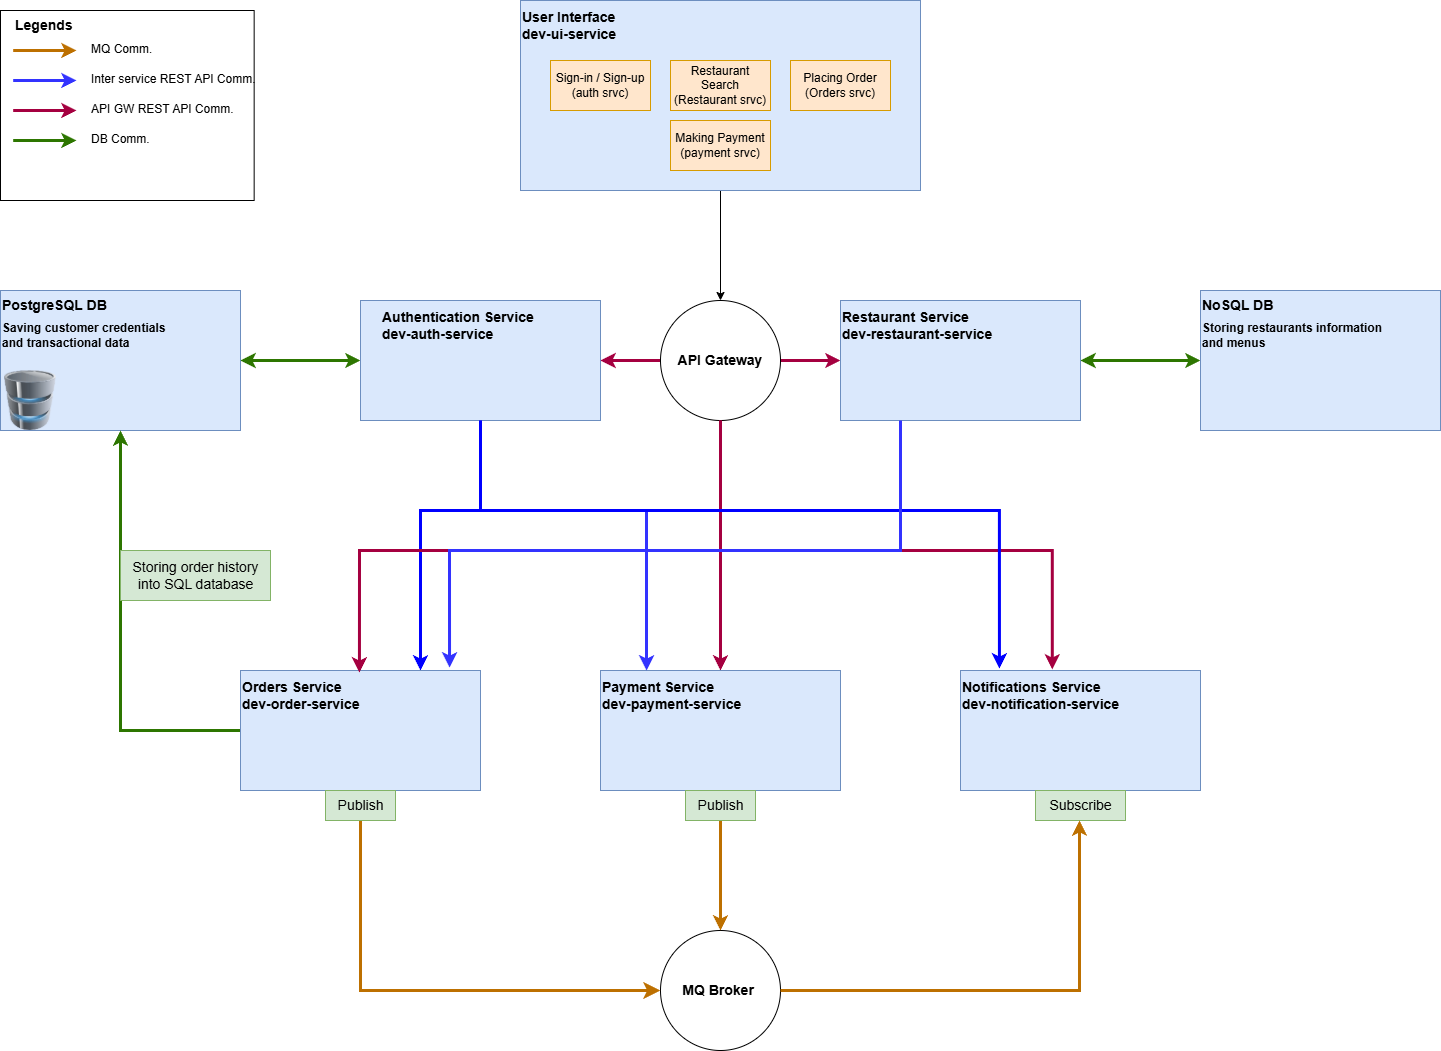

The diagram above was exported from draw.io. Its source (the exported page's mxGraphModel, read from the mxfile embedded in the PNG):
<mxGraphModel dx="2570" dy="1049" grid="1" gridSize="10" guides="1" tooltips="1" connect="1" arrows="1" fold="1" page="1" pageScale="1" pageWidth="850" pageHeight="1100" math="0" shadow="0">
  <root>
    <mxCell id="0" />
    <mxCell id="1" parent="0" />
    <mxCell id="luljxV-kUhQ4hvASBTv3-33" style="edgeStyle=orthogonalEdgeStyle;rounded=0;orthogonalLoop=1;jettySize=auto;html=1;entryX=0.5;entryY=0;entryDx=0;entryDy=0;" edge="1" parent="1" source="luljxV-kUhQ4hvASBTv3-30" target="luljxV-kUhQ4hvASBTv3-32">
      <mxGeometry relative="1" as="geometry" />
    </mxCell>
    <mxCell id="luljxV-kUhQ4hvASBTv3-30" value="" style="rounded=0;whiteSpace=wrap;html=1;fillColor=#dae8fc;strokeColor=#6c8ebf;" vertex="1" parent="1">
      <mxGeometry x="280" y="370" width="400" height="190" as="geometry" />
    </mxCell>
    <mxCell id="luljxV-kUhQ4hvASBTv3-31" value="User Interface&lt;div&gt;dev-ui-service&lt;/div&gt;" style="text;html=1;align=left;verticalAlign=middle;resizable=0;points=[];autosize=1;strokeColor=none;fillColor=none;fontSize=14;fontStyle=1" vertex="1" parent="1">
      <mxGeometry x="280" y="370" width="110" height="50" as="geometry" />
    </mxCell>
    <mxCell id="luljxV-kUhQ4hvASBTv3-40" style="edgeStyle=orthogonalEdgeStyle;rounded=0;orthogonalLoop=1;jettySize=auto;html=1;entryX=1;entryY=0.5;entryDx=0;entryDy=0;fillColor=#d80073;strokeColor=#A50040;strokeWidth=3;" edge="1" parent="1" source="luljxV-kUhQ4hvASBTv3-32" target="luljxV-kUhQ4hvASBTv3-38">
      <mxGeometry relative="1" as="geometry" />
    </mxCell>
    <mxCell id="luljxV-kUhQ4hvASBTv3-52" style="edgeStyle=orthogonalEdgeStyle;rounded=0;orthogonalLoop=1;jettySize=auto;html=1;entryX=0;entryY=0.5;entryDx=0;entryDy=0;strokeWidth=3;fillColor=#d80073;strokeColor=#A50040;" edge="1" parent="1" source="luljxV-kUhQ4hvASBTv3-32" target="luljxV-kUhQ4hvASBTv3-46">
      <mxGeometry relative="1" as="geometry" />
    </mxCell>
    <mxCell id="luljxV-kUhQ4hvASBTv3-61" style="edgeStyle=orthogonalEdgeStyle;rounded=0;orthogonalLoop=1;jettySize=auto;html=1;entryX=0.5;entryY=0;entryDx=0;entryDy=0;fillColor=#d80073;strokeColor=#A50040;strokeWidth=3;" edge="1" parent="1" source="luljxV-kUhQ4hvASBTv3-32" target="luljxV-kUhQ4hvASBTv3-59">
      <mxGeometry relative="1" as="geometry" />
    </mxCell>
    <mxCell id="luljxV-kUhQ4hvASBTv3-32" value="API Gateway" style="ellipse;whiteSpace=wrap;html=1;aspect=fixed;fontSize=14;fontStyle=1" vertex="1" parent="1">
      <mxGeometry x="420" y="670" width="120" height="120" as="geometry" />
    </mxCell>
    <mxCell id="luljxV-kUhQ4hvASBTv3-34" value="Sign-in / Sign-up&lt;div&gt;(auth srvc)&lt;/div&gt;" style="whiteSpace=wrap;html=1;fillColor=#ffe6cc;strokeColor=#d79b00;" vertex="1" parent="1">
      <mxGeometry x="310" y="430" width="100" height="50" as="geometry" />
    </mxCell>
    <mxCell id="luljxV-kUhQ4hvASBTv3-35" value="Restaurant Search (Restaurant srvc)" style="whiteSpace=wrap;html=1;fillColor=#ffe6cc;strokeColor=#d79b00;" vertex="1" parent="1">
      <mxGeometry x="430" y="430" width="100" height="50" as="geometry" />
    </mxCell>
    <mxCell id="luljxV-kUhQ4hvASBTv3-36" value="Placing Order&lt;div&gt;(Orders srvc)&lt;/div&gt;" style="whiteSpace=wrap;html=1;fillColor=#ffe6cc;strokeColor=#d79b00;" vertex="1" parent="1">
      <mxGeometry x="550" y="430" width="100" height="50" as="geometry" />
    </mxCell>
    <mxCell id="luljxV-kUhQ4hvASBTv3-37" value="Making Payment&lt;div&gt;(payment srvc)&lt;/div&gt;" style="whiteSpace=wrap;html=1;fillColor=#ffe6cc;strokeColor=#d79b00;" vertex="1" parent="1">
      <mxGeometry x="430" y="490" width="100" height="50" as="geometry" />
    </mxCell>
    <mxCell id="luljxV-kUhQ4hvASBTv3-45" style="edgeStyle=orthogonalEdgeStyle;rounded=0;orthogonalLoop=1;jettySize=auto;html=1;startArrow=classic;startFill=1;entryX=1;entryY=0.5;entryDx=0;entryDy=0;fillColor=#60a917;strokeColor=#2D7600;strokeWidth=3;" edge="1" parent="1" source="luljxV-kUhQ4hvASBTv3-38" target="luljxV-kUhQ4hvASBTv3-42">
      <mxGeometry relative="1" as="geometry">
        <mxPoint x="30" y="730" as="targetPoint" />
      </mxGeometry>
    </mxCell>
    <mxCell id="luljxV-kUhQ4hvASBTv3-73" style="edgeStyle=orthogonalEdgeStyle;rounded=0;orthogonalLoop=1;jettySize=auto;html=1;entryX=0.75;entryY=0;entryDx=0;entryDy=0;strokeColor=#0000FF;strokeWidth=3;" edge="1" parent="1" source="luljxV-kUhQ4hvASBTv3-38" target="luljxV-kUhQ4hvASBTv3-54">
      <mxGeometry relative="1" as="geometry">
        <Array as="points">
          <mxPoint x="240" y="880" />
          <mxPoint x="180" y="880" />
        </Array>
      </mxGeometry>
    </mxCell>
    <mxCell id="luljxV-kUhQ4hvASBTv3-38" value="" style="rounded=0;whiteSpace=wrap;html=1;fillColor=#dae8fc;strokeColor=#6c8ebf;" vertex="1" parent="1">
      <mxGeometry x="120" y="670" width="240" height="120" as="geometry" />
    </mxCell>
    <mxCell id="luljxV-kUhQ4hvASBTv3-39" value="Authentication Service&lt;div&gt;dev-auth-service&lt;/div&gt;" style="text;html=1;align=left;verticalAlign=middle;resizable=0;points=[];autosize=1;strokeColor=none;fillColor=none;fontSize=14;fontStyle=1" vertex="1" parent="1">
      <mxGeometry x="140" y="670" width="160" height="50" as="geometry" />
    </mxCell>
    <mxCell id="luljxV-kUhQ4hvASBTv3-43" value="" style="group" vertex="1" connectable="0" parent="1">
      <mxGeometry x="-240" y="660" width="240" height="140" as="geometry" />
    </mxCell>
    <mxCell id="luljxV-kUhQ4hvASBTv3-42" value="" style="rounded=0;whiteSpace=wrap;html=1;fillColor=#dae8fc;strokeColor=#6c8ebf;" vertex="1" parent="luljxV-kUhQ4hvASBTv3-43">
      <mxGeometry width="240" height="140" as="geometry" />
    </mxCell>
    <mxCell id="luljxV-kUhQ4hvASBTv3-41" value="" style="image;html=1;image=img/lib/clip_art/computers/Database_128x128.png" vertex="1" parent="luljxV-kUhQ4hvASBTv3-43">
      <mxGeometry y="80" width="60" height="60" as="geometry" />
    </mxCell>
    <mxCell id="luljxV-kUhQ4hvASBTv3-44" value="PostgreSQL DB" style="text;html=1;align=left;verticalAlign=middle;resizable=0;points=[];autosize=1;strokeColor=none;fillColor=none;fontSize=14;fontStyle=1" vertex="1" parent="luljxV-kUhQ4hvASBTv3-43">
      <mxGeometry width="120" height="30" as="geometry" />
    </mxCell>
    <mxCell id="luljxV-kUhQ4hvASBTv3-48" value="Saving customer credentials&lt;div&gt;and transactional data&lt;/div&gt;" style="text;html=1;align=left;verticalAlign=middle;resizable=0;points=[];autosize=1;strokeColor=none;fillColor=none;fontStyle=1" vertex="1" parent="luljxV-kUhQ4hvASBTv3-43">
      <mxGeometry y="25" width="170" height="40" as="geometry" />
    </mxCell>
    <mxCell id="luljxV-kUhQ4hvASBTv3-53" style="edgeStyle=orthogonalEdgeStyle;rounded=0;orthogonalLoop=1;jettySize=auto;html=1;entryX=0;entryY=0.5;entryDx=0;entryDy=0;startArrow=classic;startFill=1;fillColor=#60a917;strokeColor=#2D7600;strokeWidth=3;" edge="1" parent="1" source="luljxV-kUhQ4hvASBTv3-46" target="luljxV-kUhQ4hvASBTv3-49">
      <mxGeometry relative="1" as="geometry" />
    </mxCell>
    <mxCell id="luljxV-kUhQ4hvASBTv3-46" value="" style="rounded=0;whiteSpace=wrap;html=1;fillColor=#dae8fc;strokeColor=#6c8ebf;" vertex="1" parent="1">
      <mxGeometry x="600" y="670" width="240" height="120" as="geometry" />
    </mxCell>
    <mxCell id="luljxV-kUhQ4hvASBTv3-47" value="Restaurant Service&lt;div&gt;dev-restaurant-service&lt;/div&gt;" style="text;html=1;align=left;verticalAlign=middle;resizable=0;points=[];autosize=1;strokeColor=none;fillColor=none;fontSize=14;fontStyle=1" vertex="1" parent="1">
      <mxGeometry x="600" y="670" width="160" height="50" as="geometry" />
    </mxCell>
    <mxCell id="luljxV-kUhQ4hvASBTv3-49" value="" style="rounded=0;whiteSpace=wrap;html=1;fillColor=#dae8fc;strokeColor=#6c8ebf;" vertex="1" parent="1">
      <mxGeometry x="960" y="660" width="240" height="140" as="geometry" />
    </mxCell>
    <mxCell id="luljxV-kUhQ4hvASBTv3-50" value="NoSQL DB" style="text;html=1;align=left;verticalAlign=middle;resizable=0;points=[];autosize=1;strokeColor=none;fillColor=none;fontSize=14;fontStyle=1" vertex="1" parent="1">
      <mxGeometry x="960" y="660" width="90" height="30" as="geometry" />
    </mxCell>
    <mxCell id="luljxV-kUhQ4hvASBTv3-51" value="Storing restaurants information&lt;div&gt;and menus&lt;/div&gt;" style="text;html=1;align=left;verticalAlign=middle;resizable=0;points=[];autosize=1;strokeColor=none;fillColor=none;fontStyle=1" vertex="1" parent="1">
      <mxGeometry x="960" y="685" width="190" height="40" as="geometry" />
    </mxCell>
    <mxCell id="luljxV-kUhQ4hvASBTv3-57" style="edgeStyle=orthogonalEdgeStyle;rounded=0;orthogonalLoop=1;jettySize=auto;html=1;entryX=0.5;entryY=1;entryDx=0;entryDy=0;fillColor=#60a917;strokeColor=#2D7600;strokeWidth=3;" edge="1" parent="1" source="luljxV-kUhQ4hvASBTv3-54" target="luljxV-kUhQ4hvASBTv3-42">
      <mxGeometry relative="1" as="geometry">
        <Array as="points">
          <mxPoint x="-120" y="1100" />
        </Array>
      </mxGeometry>
    </mxCell>
    <mxCell id="luljxV-kUhQ4hvASBTv3-54" value="" style="rounded=0;whiteSpace=wrap;html=1;fillColor=#dae8fc;strokeColor=#6c8ebf;" vertex="1" parent="1">
      <mxGeometry y="1040" width="240" height="120" as="geometry" />
    </mxCell>
    <mxCell id="luljxV-kUhQ4hvASBTv3-55" value="Orders Service&lt;div&gt;dev-order-service&lt;/div&gt;" style="text;html=1;align=left;verticalAlign=middle;resizable=0;points=[];autosize=1;strokeColor=none;fillColor=none;fontSize=14;fontStyle=1" vertex="1" parent="1">
      <mxGeometry y="1040" width="130" height="50" as="geometry" />
    </mxCell>
    <mxCell id="luljxV-kUhQ4hvASBTv3-56" style="edgeStyle=orthogonalEdgeStyle;rounded=0;orthogonalLoop=1;jettySize=auto;html=1;entryX=0.915;entryY=0.04;entryDx=0;entryDy=0;entryPerimeter=0;fillColor=#d80073;strokeColor=#A50040;strokeWidth=3;" edge="1" parent="1" source="luljxV-kUhQ4hvASBTv3-32" target="luljxV-kUhQ4hvASBTv3-55">
      <mxGeometry relative="1" as="geometry">
        <Array as="points">
          <mxPoint x="480" y="920" />
          <mxPoint x="119" y="920" />
        </Array>
      </mxGeometry>
    </mxCell>
    <mxCell id="luljxV-kUhQ4hvASBTv3-58" value="&lt;font style=&quot;font-size: 14px;&quot;&gt;Storing order history&lt;/font&gt;&lt;div&gt;&lt;font style=&quot;font-size: 14px;&quot;&gt;into SQL database&lt;/font&gt;&lt;/div&gt;" style="text;html=1;align=center;verticalAlign=middle;resizable=0;points=[];autosize=1;strokeColor=#82b366;fillColor=#d5e8d4;" vertex="1" parent="1">
      <mxGeometry x="-120" y="920" width="150" height="50" as="geometry" />
    </mxCell>
    <mxCell id="luljxV-kUhQ4hvASBTv3-59" value="" style="rounded=0;whiteSpace=wrap;html=1;fillColor=#dae8fc;strokeColor=#6c8ebf;" vertex="1" parent="1">
      <mxGeometry x="360" y="1040" width="240" height="120" as="geometry" />
    </mxCell>
    <mxCell id="luljxV-kUhQ4hvASBTv3-60" value="Payment Service&lt;div&gt;dev-payment-service&lt;/div&gt;" style="text;html=1;align=left;verticalAlign=middle;resizable=0;points=[];autosize=1;strokeColor=none;fillColor=none;fontSize=14;fontStyle=1" vertex="1" parent="1">
      <mxGeometry x="360" y="1040" width="150" height="50" as="geometry" />
    </mxCell>
    <mxCell id="luljxV-kUhQ4hvASBTv3-62" value="" style="rounded=0;whiteSpace=wrap;html=1;fillColor=#dae8fc;strokeColor=#6c8ebf;" vertex="1" parent="1">
      <mxGeometry x="720" y="1040" width="240" height="120" as="geometry" />
    </mxCell>
    <mxCell id="luljxV-kUhQ4hvASBTv3-63" value="Notifications Service&lt;div&gt;dev-notification-service&lt;/div&gt;" style="text;html=1;align=left;verticalAlign=middle;resizable=0;points=[];autosize=1;strokeColor=none;fillColor=none;fontSize=14;fontStyle=1" vertex="1" parent="1">
      <mxGeometry x="720" y="1040" width="170" height="50" as="geometry" />
    </mxCell>
    <mxCell id="luljxV-kUhQ4hvASBTv3-64" style="edgeStyle=orthogonalEdgeStyle;rounded=0;orthogonalLoop=1;jettySize=auto;html=1;entryX=0.54;entryY=-0.02;entryDx=0;entryDy=0;entryPerimeter=0;fillColor=#d80073;strokeColor=#A50040;strokeWidth=3;" edge="1" parent="1" source="luljxV-kUhQ4hvASBTv3-32" target="luljxV-kUhQ4hvASBTv3-63">
      <mxGeometry relative="1" as="geometry">
        <Array as="points">
          <mxPoint x="480" y="920" />
          <mxPoint x="812" y="920" />
        </Array>
      </mxGeometry>
    </mxCell>
    <mxCell id="luljxV-kUhQ4hvASBTv3-65" value="MQ Broker&amp;nbsp;" style="ellipse;whiteSpace=wrap;html=1;aspect=fixed;fontSize=14;fontStyle=1" vertex="1" parent="1">
      <mxGeometry x="420" y="1300" width="120" height="120" as="geometry" />
    </mxCell>
    <mxCell id="luljxV-kUhQ4hvASBTv3-67" value="&lt;span style=&quot;font-size: 14px;&quot;&gt;Subscribe&lt;/span&gt;" style="text;html=1;align=center;verticalAlign=middle;resizable=0;points=[];autosize=1;strokeColor=#82b366;fillColor=#d5e8d4;" vertex="1" parent="1">
      <mxGeometry x="795" y="1160" width="90" height="30" as="geometry" />
    </mxCell>
    <mxCell id="luljxV-kUhQ4hvASBTv3-69" style="edgeStyle=orthogonalEdgeStyle;rounded=0;orthogonalLoop=1;jettySize=auto;html=1;strokeWidth=3;fillColor=#f0a30a;strokeColor=#BD7000;" edge="1" parent="1" source="luljxV-kUhQ4hvASBTv3-68" target="luljxV-kUhQ4hvASBTv3-65">
      <mxGeometry relative="1" as="geometry" />
    </mxCell>
    <mxCell id="luljxV-kUhQ4hvASBTv3-68" value="&lt;span style=&quot;font-size: 14px;&quot;&gt;Publish&lt;/span&gt;" style="text;html=1;align=center;verticalAlign=middle;resizable=0;points=[];autosize=1;strokeColor=#82b366;fillColor=#d5e8d4;" vertex="1" parent="1">
      <mxGeometry x="445" y="1160" width="70" height="30" as="geometry" />
    </mxCell>
    <mxCell id="luljxV-kUhQ4hvASBTv3-71" style="edgeStyle=orthogonalEdgeStyle;rounded=0;orthogonalLoop=1;jettySize=auto;html=1;entryX=0;entryY=0.5;entryDx=0;entryDy=0;endSize=8;fillColor=#f0a30a;strokeColor=#BD7000;strokeWidth=3;" edge="1" parent="1" source="luljxV-kUhQ4hvASBTv3-70" target="luljxV-kUhQ4hvASBTv3-65">
      <mxGeometry relative="1" as="geometry">
        <Array as="points">
          <mxPoint x="120" y="1360" />
        </Array>
      </mxGeometry>
    </mxCell>
    <mxCell id="luljxV-kUhQ4hvASBTv3-70" value="&lt;span style=&quot;font-size: 14px;&quot;&gt;Publish&lt;/span&gt;" style="text;html=1;align=center;verticalAlign=middle;resizable=0;points=[];autosize=1;strokeColor=#82b366;fillColor=#d5e8d4;" vertex="1" parent="1">
      <mxGeometry x="85" y="1160" width="70" height="30" as="geometry" />
    </mxCell>
    <mxCell id="luljxV-kUhQ4hvASBTv3-72" style="edgeStyle=orthogonalEdgeStyle;rounded=0;orthogonalLoop=1;jettySize=auto;html=1;entryX=0.489;entryY=1;entryDx=0;entryDy=0;entryPerimeter=0;fillColor=#f0a30a;strokeColor=#BD7000;strokeWidth=3;" edge="1" parent="1" source="luljxV-kUhQ4hvASBTv3-65" target="luljxV-kUhQ4hvASBTv3-67">
      <mxGeometry relative="1" as="geometry" />
    </mxCell>
    <mxCell id="luljxV-kUhQ4hvASBTv3-74" style="edgeStyle=orthogonalEdgeStyle;rounded=0;orthogonalLoop=1;jettySize=auto;html=1;exitX=0.5;exitY=1;exitDx=0;exitDy=0;entryX=0.307;entryY=0;entryDx=0;entryDy=0;entryPerimeter=0;fillColor=#0050ef;strokeColor=#3333FF;strokeWidth=3;" edge="1" parent="1" source="luljxV-kUhQ4hvASBTv3-38" target="luljxV-kUhQ4hvASBTv3-60">
      <mxGeometry relative="1" as="geometry">
        <Array as="points">
          <mxPoint x="240" y="880" />
          <mxPoint x="406" y="880" />
          <mxPoint x="410" y="910" />
        </Array>
      </mxGeometry>
    </mxCell>
    <mxCell id="luljxV-kUhQ4hvASBTv3-75" style="edgeStyle=orthogonalEdgeStyle;rounded=0;orthogonalLoop=1;jettySize=auto;html=1;exitX=0.5;exitY=1;exitDx=0;exitDy=0;entryX=0.229;entryY=-0.04;entryDx=0;entryDy=0;entryPerimeter=0;strokeColor=#0000FF;strokeWidth=3;" edge="1" parent="1" source="luljxV-kUhQ4hvASBTv3-38" target="luljxV-kUhQ4hvASBTv3-63">
      <mxGeometry relative="1" as="geometry">
        <Array as="points">
          <mxPoint x="240" y="880" />
          <mxPoint x="759" y="880" />
        </Array>
      </mxGeometry>
    </mxCell>
    <mxCell id="luljxV-kUhQ4hvASBTv3-76" style="edgeStyle=orthogonalEdgeStyle;rounded=0;orthogonalLoop=1;jettySize=auto;html=1;exitX=0.25;exitY=1;exitDx=0;exitDy=0;entryX=0.871;entryY=-0.025;entryDx=0;entryDy=0;entryPerimeter=0;fillColor=#0050ef;strokeColor=#3333FF;strokeWidth=3;" edge="1" parent="1" source="luljxV-kUhQ4hvASBTv3-46" target="luljxV-kUhQ4hvASBTv3-54">
      <mxGeometry relative="1" as="geometry">
        <Array as="points">
          <mxPoint x="660" y="920" />
          <mxPoint x="209" y="920" />
        </Array>
      </mxGeometry>
    </mxCell>
    <mxCell id="luljxV-kUhQ4hvASBTv3-79" value="" style="group" vertex="1" connectable="0" parent="1">
      <mxGeometry x="-240" y="380" width="278.7843902439024" height="190" as="geometry" />
    </mxCell>
    <mxCell id="luljxV-kUhQ4hvASBTv3-88" value="" style="group" vertex="1" connectable="0" parent="luljxV-kUhQ4hvASBTv3-79">
      <mxGeometry width="258.7843902439024" height="190" as="geometry" />
    </mxCell>
    <mxCell id="luljxV-kUhQ4hvASBTv3-77" value="" style="rounded=0;whiteSpace=wrap;html=1;" vertex="1" parent="luljxV-kUhQ4hvASBTv3-88">
      <mxGeometry width="253.65853658536585" height="190" as="geometry" />
    </mxCell>
    <mxCell id="luljxV-kUhQ4hvASBTv3-78" value="Legends" style="text;html=1;align=left;verticalAlign=middle;resizable=0;points=[];autosize=1;strokeColor=none;fillColor=none;fontStyle=1;fontSize=14;" vertex="1" parent="luljxV-kUhQ4hvASBTv3-88">
      <mxGeometry x="12.682926829268293" width="80" height="30" as="geometry" />
    </mxCell>
    <mxCell id="luljxV-kUhQ4hvASBTv3-80" style="edgeStyle=orthogonalEdgeStyle;rounded=0;orthogonalLoop=1;jettySize=auto;html=1;strokeWidth=3;fillColor=#f0a30a;strokeColor=#BD7000;jumpStyle=none;" edge="1" parent="luljxV-kUhQ4hvASBTv3-88">
      <mxGeometry relative="1" as="geometry">
        <mxPoint x="12.682926829268293" y="39.99857142857143" as="sourcePoint" />
        <mxPoint x="76.09756097560975" y="39.99857142857143" as="targetPoint" />
        <Array as="points">
          <mxPoint x="12.682926829268293" y="39.99857142857143" />
          <mxPoint x="12.682926829268293" y="39.99857142857143" />
        </Array>
      </mxGeometry>
    </mxCell>
    <mxCell id="luljxV-kUhQ4hvASBTv3-81" style="edgeStyle=orthogonalEdgeStyle;rounded=0;orthogonalLoop=1;jettySize=auto;html=1;strokeWidth=3;fillColor=#0050ef;strokeColor=#3333FF;jumpStyle=none;" edge="1" parent="luljxV-kUhQ4hvASBTv3-88">
      <mxGeometry relative="1" as="geometry">
        <mxPoint x="12.682926829268293" y="69.99571428571429" as="sourcePoint" />
        <mxPoint x="76.09756097560975" y="69.99571428571429" as="targetPoint" />
        <Array as="points">
          <mxPoint x="12.682926829268293" y="69.99571428571429" />
          <mxPoint x="12.682926829268293" y="69.99571428571429" />
        </Array>
      </mxGeometry>
    </mxCell>
    <mxCell id="luljxV-kUhQ4hvASBTv3-82" style="edgeStyle=orthogonalEdgeStyle;rounded=0;orthogonalLoop=1;jettySize=auto;html=1;strokeWidth=3;fillColor=#d80073;strokeColor=#A50040;jumpStyle=none;" edge="1" parent="luljxV-kUhQ4hvASBTv3-88">
      <mxGeometry relative="1" as="geometry">
        <mxPoint x="12.682926829268293" y="100.00285714285715" as="sourcePoint" />
        <mxPoint x="76.09756097560975" y="100.00285714285715" as="targetPoint" />
        <Array as="points">
          <mxPoint x="12.682926829268293" y="100.00285714285715" />
          <mxPoint x="12.682926829268293" y="100.00285714285715" />
        </Array>
      </mxGeometry>
    </mxCell>
    <mxCell id="luljxV-kUhQ4hvASBTv3-83" style="edgeStyle=orthogonalEdgeStyle;rounded=0;orthogonalLoop=1;jettySize=auto;html=1;strokeWidth=3;fillColor=#60a917;strokeColor=#2D7600;jumpStyle=none;" edge="1" parent="luljxV-kUhQ4hvASBTv3-88">
      <mxGeometry relative="1" as="geometry">
        <mxPoint x="12.682926829268293" y="130" as="sourcePoint" />
        <mxPoint x="76.09756097560975" y="130" as="targetPoint" />
        <Array as="points">
          <mxPoint x="12.682926829268293" y="130" />
          <mxPoint x="12.682926829268293" y="130" />
        </Array>
      </mxGeometry>
    </mxCell>
    <mxCell id="luljxV-kUhQ4hvASBTv3-84" value="MQ Comm." style="text;html=1;align=left;verticalAlign=middle;resizable=0;points=[];autosize=1;strokeColor=none;fillColor=none;" vertex="1" parent="luljxV-kUhQ4hvASBTv3-88">
      <mxGeometry x="88.78048780487805" y="24" width="80" height="30" as="geometry" />
    </mxCell>
    <mxCell id="luljxV-kUhQ4hvASBTv3-86" value="API GW REST API Comm." style="text;html=1;align=left;verticalAlign=middle;resizable=0;points=[];autosize=1;strokeColor=none;fillColor=none;" vertex="1" parent="luljxV-kUhQ4hvASBTv3-88">
      <mxGeometry x="88.78439024390241" y="84" width="170" height="30" as="geometry" />
    </mxCell>
    <mxCell id="luljxV-kUhQ4hvASBTv3-87" value="DB Comm." style="text;html=1;align=left;verticalAlign=middle;resizable=0;points=[];autosize=1;strokeColor=none;fillColor=none;" vertex="1" parent="luljxV-kUhQ4hvASBTv3-88">
      <mxGeometry x="88.78439024390241" y="114" width="80" height="30" as="geometry" />
    </mxCell>
    <mxCell id="luljxV-kUhQ4hvASBTv3-85" value="Inter service REST API Comm." style="text;html=1;align=left;verticalAlign=middle;resizable=0;points=[];autosize=1;strokeColor=none;fillColor=none;" vertex="1" parent="luljxV-kUhQ4hvASBTv3-79">
      <mxGeometry x="88.78439024390244" y="54" width="190" height="30" as="geometry" />
    </mxCell>
  </root>
</mxGraphModel>